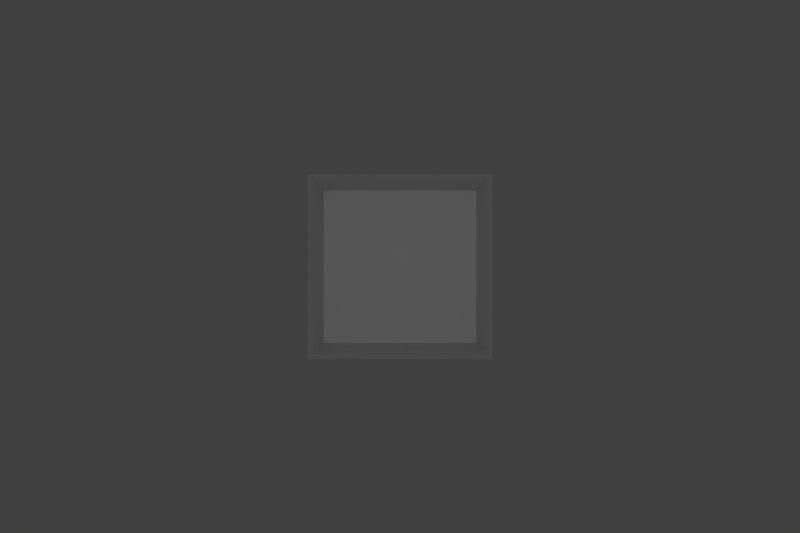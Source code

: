 # Source: template.blend  (saved by Blender 2.75.0; exported with 4.5.12 LTS)
import bpy
from mathutils import Matrix  # noqa: F401  (used for matrix-valued properties, if any)

bpy.ops.wm.read_factory_settings(use_empty=True)
scene = bpy.context.scene
scene.name = 'Scene'

# ---- collections
col_collection_1 = bpy.data.collections.new('Collection 1'); scene.collection.children.link(col_collection_1)

# ---- materials (node trees are filled in below, after node groups)
mat_material = bpy.data.materials.new('Material')
mat_material.alpha_threshold = 0.0
mat_material.use_transparent_shadow = False
mat_material.roughness = 0.5
mat_material.line_color = (0.0, 0.0, 0.0, 1.0)

# ---- material node trees

# ---- world
world_world = bpy.data.worlds.new('World'); scene.world = world_world
world_world.color = (0.05088, 0.05088, 0.05088)
world_world.use_sun_shadow = False
world_world.sun_shadow_jitter_overblur = 0.0
world_world.cycles.sampling_method = 'MANUAL'
world_world.cycles.sample_map_resolution = 256

# ---- cameras
cam_camera = bpy.data.cameras.new('Camera')
cam_camera.clip_end = 100.0
cam_camera.lens = 35.0
cam_camera.sensor_width = 32.0
cam_camera.sensor_height = 18.0
cam_camera.ortho_scale = 7.314
cam_camera.dof.focus_distance = 0.0
cam_camera.dof.aperture_fstop = 128.0

# ---- lights
light_lamp = bpy.data.lights.new('Lamp', 'POINT')
light_lamp.transmission_factor = 0.0
light_lamp.cutoff_distance = 30.0
light_lamp.energy = 100.0
light_lamp.shadow_buffer_clip_start = 1.001
light_lamp.shadow_soft_size = 0.1
light_lamp.shadow_maximum_resolution = 0.006
light_lamp.use_absolute_resolution = True
light_lamp.cycles.use_multiple_importance_sampling = False

# ---- meshes
me_cube_005 = bpy.data.meshes.new('Cube.005')
me_cube_005.from_pydata([(1.0, 1.0, -1.0), (-1.0, 1.0, -1.0), (1.0, 1.0, 1.0), (-1.0, 1.0, 1.0)], [], [(2, 0, 1, 3)])
me_cube_005.materials.append(mat_material)
me_cube_005.use_remesh_preserve_volume = False
me_cube_005.use_remesh_preserve_attributes = False
me_cube_005.use_mirror_vertex_groups = False
me_cube_005.update()
me_cube_004 = bpy.data.meshes.new('Cube.004')
me_cube_004.from_pydata([(1.0, 1.0, 1.0), (1.0, -1.0, 1.0), (-1.0, -1.0, 1.0), (-1.0, 1.0, 1.0)], [], [(0, 3, 2, 1)])
me_cube_004.materials.append(mat_material)
me_cube_004.use_remesh_preserve_volume = False
me_cube_004.use_remesh_preserve_attributes = False
me_cube_004.use_mirror_vertex_groups = False
me_cube_004.update()
me_cube_003 = bpy.data.meshes.new('Cube.003')
me_cube_003.from_pydata([(1.0, 1.0, -1.0), (1.0, -1.0, -1.0), (1.0, 1.0, 1.0), (1.0, -1.0, 1.0)], [], [(0, 2, 3, 1)])
me_cube_003.materials.append(mat_material)
me_cube_003.use_remesh_preserve_volume = False
me_cube_003.use_remesh_preserve_attributes = False
me_cube_003.use_mirror_vertex_groups = False
me_cube_003.update()
me_cube_002 = bpy.data.meshes.new('Cube.002')
me_cube_002.from_pydata([(-1.0, -1.0, -1.0), (-1.0, 1.0, -1.0), (-1.0, -1.0, 1.0), (-1.0, 1.0, 1.0)], [], [(0, 2, 3, 1)])
me_cube_002.materials.append(mat_material)
me_cube_002.use_remesh_preserve_volume = False
me_cube_002.use_remesh_preserve_attributes = False
me_cube_002.use_mirror_vertex_groups = False
me_cube_002.update()
me_cube_001 = bpy.data.meshes.new('Cube.001')
me_cube_001.from_pydata([(1.0, 1.0, -1.0), (1.0, -1.0, -1.0), (-1.0, -1.0, -1.0), (-1.0, 1.0, -1.0)], [], [(0, 1, 2, 3)])
me_cube_001.materials.append(mat_material)
me_cube_001.use_remesh_preserve_volume = False
me_cube_001.use_remesh_preserve_attributes = False
me_cube_001.use_mirror_vertex_groups = False
me_cube_001.update()

# ---- objects
ob_center_front = bpy.data.objects.new('center_front', me_cube_005)
ob_center_ceiling = bpy.data.objects.new('center_ceiling', me_cube_004)
ob_center_right_wall = bpy.data.objects.new('center_right_wall', me_cube_003)
ob_center_left_wall = bpy.data.objects.new('center_left_wall', me_cube_002)
ob_center_floor = bpy.data.objects.new('center_floor', me_cube_001)
ob_lamp = bpy.data.objects.new('Lamp', light_lamp)
ob_camera = bpy.data.objects.new('camera', cam_camera)

# ---- transforms, parenting, visibility, modifiers, constraints
ob_center_front.location = (0.0, 0.0, 0.0)
ob_center_front.lock_rotations_4d = False
ob_center_front.empty_display_type = 'ARROWS'
ob_center_front.lineart.crease_threshold = 0.0
ob_center_ceiling.location = (0.0, 0.0, 0.0)
ob_center_ceiling.lock_rotations_4d = False
ob_center_ceiling.empty_display_type = 'ARROWS'
ob_center_ceiling.lineart.crease_threshold = 0.0
ob_center_right_wall.location = (0.0, 0.0, 0.0)
ob_center_right_wall.lock_rotations_4d = False
ob_center_right_wall.empty_display_type = 'ARROWS'
ob_center_right_wall.lineart.crease_threshold = 0.0
ob_center_left_wall.location = (0.0, 0.0, 0.0)
ob_center_left_wall.lock_rotations_4d = False
ob_center_left_wall.empty_display_type = 'ARROWS'
ob_center_left_wall.lineart.crease_threshold = 0.0
ob_center_floor.location = (0.0, 0.0, 0.0)
ob_center_floor.lock_rotations_4d = False
ob_center_floor.empty_display_type = 'ARROWS'
ob_center_floor.lineart.crease_threshold = 0.0
ob_lamp.location = (0.0, -5.5, 0.0)
ob_lamp.lock_rotations_4d = False
ob_lamp.empty_display_type = 'ARROWS'
ob_lamp.color = (0.0, 0.0, 0.0, 0.0)
ob_lamp.lineart.crease_threshold = 0.0
ob_camera.location = (0.0, -10.5, 0.0)
ob_camera.rotation_euler = (1.571, 0.0, 0.0)
ob_camera.lock_rotations_4d = False
ob_camera.empty_display_type = 'ARROWS'
ob_camera.color = (0.0, 0.0, 0.0, 0.0)
ob_camera.display_type = 'WIRE'
ob_camera.lineart.crease_threshold = 0.0

# ---- collection membership
col_collection_1.objects.link(ob_center_front)
col_collection_1.objects.link(ob_center_ceiling)
col_collection_1.objects.link(ob_center_right_wall)
col_collection_1.objects.link(ob_center_left_wall)
col_collection_1.objects.link(ob_center_floor)
col_collection_1.objects.link(ob_lamp)
col_collection_1.objects.link(ob_camera)

# ---- scene / render settings (as saved in the file)
scene.camera = ob_camera
scene.frame_start = 1; scene.frame_end = 250; scene.frame_set(3)
scene.render.engine = 'BLENDER_EEVEE_NEXT'
scene.render.resolution_x = 720
scene.render.resolution_y = 480
scene.render.dither_intensity = 0.0
scene.render.film_transparent = True
scene.cycles.use_denoising = False
scene.cycles.samples = 10
scene.cycles.sampling_pattern = 'TABULATED_SOBOL'
scene.cycles.light_sampling_threshold = 0.0
scene.cycles.use_adaptive_sampling = False
scene.cycles.use_light_tree = False
scene.cycles.blur_glossy = 0.0
scene.cycles.pixel_filter_type = 'GAUSSIAN'
scene.cycles.sample_clamp_indirect = 0.0
scene.view_settings.view_transform = 'Standard'
bpy.context.view_layer.update()
